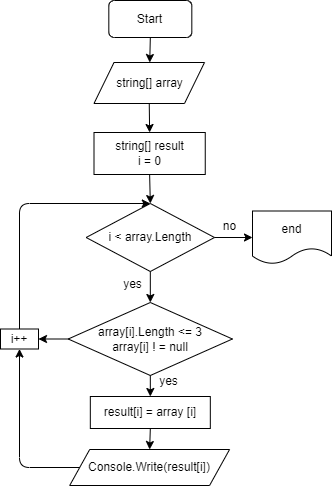

The diagram above was exported from draw.io. Its source (the exported page's mxGraphModel, read from the mxfile embedded in the PNG):
<mxGraphModel dx="610" dy="1721" grid="0" gridSize="10" guides="1" tooltips="1" connect="1" arrows="1" fold="1" page="1" pageScale="1" pageWidth="827" pageHeight="1169" background="none" math="0" shadow="0">
  <root>
    <mxCell id="0" />
    <mxCell id="1" parent="0" />
    <mxCell id="6" style="edgeStyle=none;html=1;exitX=0.5;exitY=1;exitDx=0;exitDy=0;fontColor=#000000;" edge="1" parent="1" source="5" target="7">
      <mxGeometry relative="1" as="geometry">
        <mxPoint x="265" y="-433" as="targetPoint" />
      </mxGeometry>
    </mxCell>
    <mxCell id="5" value="Start" style="rounded=1;whiteSpace=wrap;html=1;fontColor=#000000;fillColor=none;" vertex="1" parent="1">
      <mxGeometry x="219.32" y="-500" width="83" height="37" as="geometry" />
    </mxCell>
    <mxCell id="9" style="edgeStyle=none;html=1;exitX=0.5;exitY=1;exitDx=0;exitDy=0;entryX=0.5;entryY=0;entryDx=0;entryDy=0;fontColor=#000000;" edge="1" parent="1" source="7" target="8">
      <mxGeometry relative="1" as="geometry" />
    </mxCell>
    <mxCell id="7" value="string[] array" style="shape=parallelogram;perimeter=parallelogramPerimeter;whiteSpace=wrap;html=1;fixedSize=1;fontColor=#000000;fillColor=none;" vertex="1" parent="1">
      <mxGeometry x="204.5" y="-438" width="110.5" height="41" as="geometry" />
    </mxCell>
    <mxCell id="11" style="edgeStyle=none;html=1;exitX=0.5;exitY=1;exitDx=0;exitDy=0;entryX=0.5;entryY=0;entryDx=0;entryDy=0;fontColor=#000000;" edge="1" parent="1" source="8" target="10">
      <mxGeometry relative="1" as="geometry" />
    </mxCell>
    <mxCell id="8" value="string[] result&lt;br&gt;i = 0" style="rounded=0;whiteSpace=wrap;html=1;fontColor=#000000;fillColor=none;" vertex="1" parent="1">
      <mxGeometry x="204.5" y="-368" width="111.25" height="42" as="geometry" />
    </mxCell>
    <mxCell id="20" style="edgeStyle=none;html=1;exitX=1;exitY=0.5;exitDx=0;exitDy=0;entryX=0;entryY=0.5;entryDx=0;entryDy=0;fontColor=#000000;" edge="1" parent="1" source="10" target="16">
      <mxGeometry relative="1" as="geometry" />
    </mxCell>
    <mxCell id="23" style="edgeStyle=none;html=1;exitX=0.5;exitY=1;exitDx=0;exitDy=0;entryX=0.5;entryY=0;entryDx=0;entryDy=0;fontColor=#000000;" edge="1" parent="1" source="10" target="22">
      <mxGeometry relative="1" as="geometry" />
    </mxCell>
    <mxCell id="10" value="i &amp;lt; array.Length" style="rhombus;whiteSpace=wrap;html=1;fontColor=#000000;fillColor=none;" vertex="1" parent="1">
      <mxGeometry x="196.63" y="-297" width="128.37" height="68" as="geometry" />
    </mxCell>
    <mxCell id="16" value="end" style="shape=document;whiteSpace=wrap;html=1;boundedLbl=1;fontColor=#000000;fillColor=none;" vertex="1" parent="1">
      <mxGeometry x="363" y="-289.5" width="79" height="53" as="geometry" />
    </mxCell>
    <mxCell id="18" value="yes" style="text;html=1;align=center;verticalAlign=middle;resizable=0;points=[];autosize=1;strokeColor=none;fillColor=none;fontColor=#000000;" vertex="1" parent="1">
      <mxGeometry x="228" y="-225" width="29" height="18" as="geometry" />
    </mxCell>
    <mxCell id="21" value="no" style="text;html=1;align=center;verticalAlign=middle;resizable=0;points=[];autosize=1;strokeColor=none;fillColor=none;fontColor=#000000;" vertex="1" parent="1">
      <mxGeometry x="328" y="-283" width="23" height="18" as="geometry" />
    </mxCell>
    <mxCell id="25" style="edgeStyle=none;html=1;exitX=0.5;exitY=1;exitDx=0;exitDy=0;entryX=0.5;entryY=0;entryDx=0;entryDy=0;fontColor=#000000;" edge="1" parent="1" source="22" target="24">
      <mxGeometry relative="1" as="geometry" />
    </mxCell>
    <mxCell id="34" style="edgeStyle=none;html=1;exitX=0;exitY=0.5;exitDx=0;exitDy=0;entryX=1;entryY=0.5;entryDx=0;entryDy=0;fontColor=#000000;" edge="1" parent="1" source="22" target="33">
      <mxGeometry relative="1" as="geometry" />
    </mxCell>
    <mxCell id="22" value="array[i].Length &amp;lt;= 3&lt;br&gt;array[i] ! = null" style="rhombus;whiteSpace=wrap;html=1;fontColor=#000000;fillColor=none;" vertex="1" parent="1">
      <mxGeometry x="178.73" y="-198" width="164.18" height="73" as="geometry" />
    </mxCell>
    <mxCell id="29" style="edgeStyle=none;html=1;exitX=0.5;exitY=1;exitDx=0;exitDy=0;entryX=0.5;entryY=0;entryDx=0;entryDy=0;fontColor=#000000;" edge="1" parent="1" source="24" target="28">
      <mxGeometry relative="1" as="geometry" />
    </mxCell>
    <mxCell id="24" value="result[i] = array [i]" style="rounded=0;whiteSpace=wrap;html=1;fontColor=#000000;fillColor=none;" vertex="1" parent="1">
      <mxGeometry x="200.82" y="-104" width="120" height="32" as="geometry" />
    </mxCell>
    <mxCell id="28" value="Console.Write(result[i])" style="shape=parallelogram;perimeter=parallelogramPerimeter;whiteSpace=wrap;html=1;fixedSize=1;fontColor=#000000;fillColor=none;" vertex="1" parent="1">
      <mxGeometry x="180.19" y="-51" width="159.87" height="36" as="geometry" />
    </mxCell>
    <mxCell id="32" value="yes" style="text;html=1;align=center;verticalAlign=middle;resizable=0;points=[];autosize=1;strokeColor=none;fillColor=none;fontColor=#000000;" vertex="1" parent="1">
      <mxGeometry x="264" y="-128" width="29" height="18" as="geometry" />
    </mxCell>
    <mxCell id="33" value="i++" style="rounded=0;whiteSpace=wrap;html=1;fontColor=#000000;fillColor=none;" vertex="1" parent="1">
      <mxGeometry x="111" y="-171.5" width="38" height="20" as="geometry" />
    </mxCell>
    <mxCell id="37" value="" style="edgeStyle=segmentEdgeStyle;endArrow=classic;html=1;fontColor=#000000;exitX=0;exitY=0.5;exitDx=0;exitDy=0;entryX=0.5;entryY=1;entryDx=0;entryDy=0;" edge="1" parent="1" source="28" target="33">
      <mxGeometry width="50" height="50" relative="1" as="geometry">
        <mxPoint x="290" y="-55" as="sourcePoint" />
        <mxPoint x="340" y="-105" as="targetPoint" />
        <Array as="points">
          <mxPoint x="130" y="-33" />
        </Array>
      </mxGeometry>
    </mxCell>
    <mxCell id="38" value="" style="edgeStyle=segmentEdgeStyle;endArrow=classic;html=1;fontColor=#000000;exitX=0.5;exitY=0;exitDx=0;exitDy=0;entryX=0.5;entryY=0;entryDx=0;entryDy=0;" edge="1" parent="1" source="33" target="10">
      <mxGeometry width="50" height="50" relative="1" as="geometry">
        <mxPoint x="290" y="-155" as="sourcePoint" />
        <mxPoint x="340" y="-205" as="targetPoint" />
        <Array as="points">
          <mxPoint x="130" y="-297" />
        </Array>
      </mxGeometry>
    </mxCell>
  </root>
</mxGraphModel>